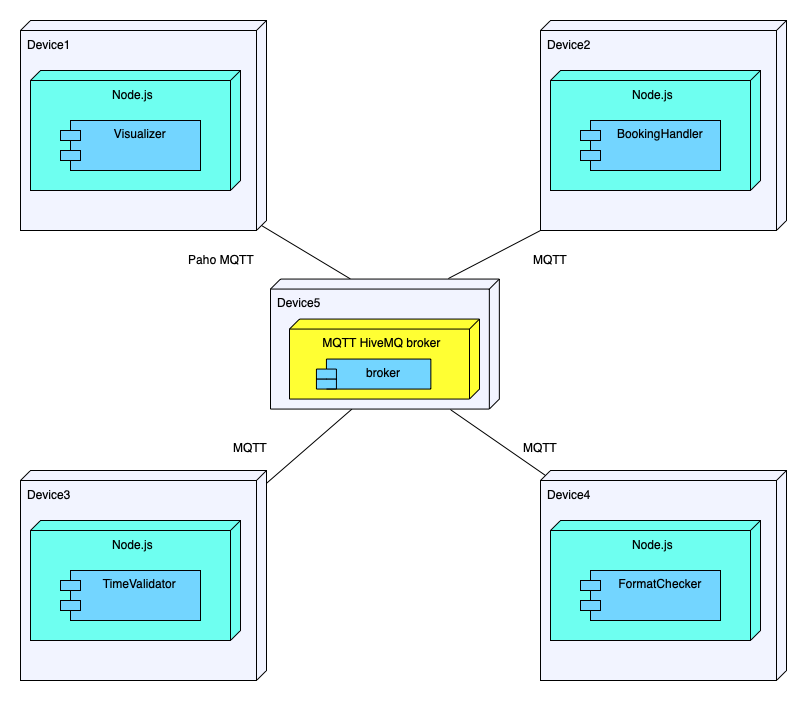

The diagram above was exported from draw.io. Its source (the exported page's mxGraphModel, read from the mxfile embedded in the PNG):
<mxGraphModel dx="1378" dy="671" grid="1" gridSize="10" guides="1" tooltips="1" connect="1" arrows="1" fold="1" page="1" pageScale="1" pageWidth="827" pageHeight="1169" math="0" shadow="0">
  <root>
    <mxCell id="0" />
    <mxCell id="1" parent="0" />
    <mxCell id="Ba61V2764Sn_WRiMHezZ-9" value="Device4" style="verticalAlign=top;align=left;shape=cube;size=10;direction=south;fontStyle=0;html=1;boundedLbl=1;spacingLeft=5;fillColor=#F2F4FF;" vertex="1" parent="1">
      <mxGeometry x="560" y="490" width="246" height="210" as="geometry" />
    </mxCell>
    <mxCell id="Ba61V2764Sn_WRiMHezZ-10" value="Node.js" style="verticalAlign=top;align=center;shape=cube;size=10;direction=south;html=1;boundedLbl=1;spacingLeft=5;fillColor=#6EFFF0;" vertex="1" parent="Ba61V2764Sn_WRiMHezZ-9">
      <mxGeometry width="210" height="120" relative="1" as="geometry">
        <mxPoint x="10" y="50" as="offset" />
      </mxGeometry>
    </mxCell>
    <mxCell id="Ba61V2764Sn_WRiMHezZ-23" value="FormatChecker" style="shape=module;align=left;spacingLeft=20;align=center;verticalAlign=top;fillColor=#73D5FF;" vertex="1" parent="Ba61V2764Sn_WRiMHezZ-9">
      <mxGeometry x="40" y="100" width="140" height="50" as="geometry" />
    </mxCell>
    <mxCell id="Ba61V2764Sn_WRiMHezZ-12" value="" style="endArrow=none;html=1;rounded=0;entryX=1;entryY=1;entryDx=0;entryDy=0;entryPerimeter=0;exitX=-0.004;exitY=0.223;exitDx=0;exitDy=0;exitPerimeter=0;" edge="1" parent="1" source="Ba61V2764Sn_WRiMHezZ-39" target="Ba61V2764Sn_WRiMHezZ-58">
      <mxGeometry width="50" height="50" relative="1" as="geometry">
        <mxPoint x="500" y="290" as="sourcePoint" />
        <mxPoint x="570" y="265" as="targetPoint" />
        <Array as="points" />
      </mxGeometry>
    </mxCell>
    <mxCell id="Ba61V2764Sn_WRiMHezZ-13" value="" style="endArrow=none;html=1;rounded=0;exitX=0.063;exitY=0.002;exitDx=0;exitDy=0;exitPerimeter=0;entryX=0.997;entryY=0.642;entryDx=0;entryDy=0;entryPerimeter=0;" edge="1" parent="1" source="Ba61V2764Sn_WRiMHezZ-52" target="Ba61V2764Sn_WRiMHezZ-39">
      <mxGeometry width="50" height="50" relative="1" as="geometry">
        <mxPoint x="280" y="500" as="sourcePoint" />
        <mxPoint x="370" y="430" as="targetPoint" />
      </mxGeometry>
    </mxCell>
    <mxCell id="Ba61V2764Sn_WRiMHezZ-14" value="" style="endArrow=none;html=1;rounded=0;entryX=0;entryY=0.65;entryDx=0;entryDy=0;entryPerimeter=0;exitX=0;exitY=0;exitDx=205;exitDy=5;exitPerimeter=0;" edge="1" parent="1" source="Ba61V2764Sn_WRiMHezZ-55" target="Ba61V2764Sn_WRiMHezZ-39">
      <mxGeometry width="50" height="50" relative="1" as="geometry">
        <mxPoint x="250" y="270" as="sourcePoint" />
        <mxPoint x="340" y="330" as="targetPoint" />
      </mxGeometry>
    </mxCell>
    <mxCell id="Ba61V2764Sn_WRiMHezZ-15" value="" style="endArrow=none;html=1;rounded=0;entryX=0;entryY=0;entryDx=5;entryDy=241;entryPerimeter=0;exitX=1.004;exitY=0.214;exitDx=0;exitDy=0;exitPerimeter=0;" edge="1" parent="1" source="Ba61V2764Sn_WRiMHezZ-39" target="Ba61V2764Sn_WRiMHezZ-9">
      <mxGeometry width="50" height="50" relative="1" as="geometry">
        <mxPoint x="490" y="440" as="sourcePoint" />
        <mxPoint x="520" y="430" as="targetPoint" />
      </mxGeometry>
    </mxCell>
    <mxCell id="Ba61V2764Sn_WRiMHezZ-16" value="Paho MQTT" style="text;html=1;strokeColor=none;fillColor=none;align=center;verticalAlign=middle;whiteSpace=wrap;rounded=0;rotation=0;" vertex="1" parent="1">
      <mxGeometry x="206" y="260" width="70" height="38.56" as="geometry" />
    </mxCell>
    <mxCell id="Ba61V2764Sn_WRiMHezZ-17" value="MQTT" style="text;html=1;strokeColor=none;fillColor=none;align=center;verticalAlign=middle;whiteSpace=wrap;rounded=0;rotation=0;" vertex="1" parent="1">
      <mxGeometry x="240" y="460" width="60" height="13.96" as="geometry" />
    </mxCell>
    <mxCell id="Ba61V2764Sn_WRiMHezZ-39" value="Device5" style="verticalAlign=top;align=left;shape=cube;size=10;direction=south;fontStyle=0;html=1;boundedLbl=1;spacingLeft=5;fillColor=#F2F4FF;" vertex="1" parent="1">
      <mxGeometry x="290" y="298.56" width="228.84" height="130" as="geometry" />
    </mxCell>
    <mxCell id="Ba61V2764Sn_WRiMHezZ-40" value="MQTT HiveMQ broker" style="verticalAlign=top;align=center;shape=cube;size=10;direction=south;html=1;boundedLbl=1;spacingLeft=5;fillColor=#FFFF33;" vertex="1" parent="Ba61V2764Sn_WRiMHezZ-39">
      <mxGeometry width="190" height="80" relative="1" as="geometry">
        <mxPoint x="19" y="40" as="offset" />
      </mxGeometry>
    </mxCell>
    <mxCell id="Ba61V2764Sn_WRiMHezZ-41" value="broker" style="shape=module;align=left;spacingLeft=20;align=center;verticalAlign=top;fillColor=#73D5FF;" vertex="1" parent="Ba61V2764Sn_WRiMHezZ-39">
      <mxGeometry x="45.93" y="80" width="114.42" height="30" as="geometry" />
    </mxCell>
    <mxCell id="Ba61V2764Sn_WRiMHezZ-52" value="Device3" style="verticalAlign=top;align=left;shape=cube;size=10;direction=south;fontStyle=0;html=1;boundedLbl=1;spacingLeft=5;fillColor=#F2F4FF;" vertex="1" parent="1">
      <mxGeometry x="40" y="490" width="246" height="210" as="geometry" />
    </mxCell>
    <mxCell id="Ba61V2764Sn_WRiMHezZ-53" value="Node.js" style="verticalAlign=top;align=center;shape=cube;size=10;direction=south;html=1;boundedLbl=1;spacingLeft=5;fillColor=#6EFFF0;" vertex="1" parent="Ba61V2764Sn_WRiMHezZ-52">
      <mxGeometry width="210" height="120" relative="1" as="geometry">
        <mxPoint x="10" y="50" as="offset" />
      </mxGeometry>
    </mxCell>
    <mxCell id="Ba61V2764Sn_WRiMHezZ-54" value="TimeValidator" style="shape=module;align=left;spacingLeft=20;align=center;verticalAlign=top;fillColor=#73D5FF;" vertex="1" parent="Ba61V2764Sn_WRiMHezZ-52">
      <mxGeometry x="40" y="100" width="140" height="50" as="geometry" />
    </mxCell>
    <mxCell id="Ba61V2764Sn_WRiMHezZ-55" value="Device1" style="verticalAlign=top;align=left;shape=cube;size=10;direction=south;fontStyle=0;html=1;boundedLbl=1;spacingLeft=5;fillColor=#F2F4FF;" vertex="1" parent="1">
      <mxGeometry x="40" y="40" width="246" height="210" as="geometry" />
    </mxCell>
    <mxCell id="Ba61V2764Sn_WRiMHezZ-56" value="Node.js" style="verticalAlign=top;align=center;shape=cube;size=10;direction=south;html=1;boundedLbl=1;spacingLeft=5;fillColor=#6EFFF0;" vertex="1" parent="Ba61V2764Sn_WRiMHezZ-55">
      <mxGeometry width="210" height="120" relative="1" as="geometry">
        <mxPoint x="10" y="50" as="offset" />
      </mxGeometry>
    </mxCell>
    <mxCell id="Ba61V2764Sn_WRiMHezZ-57" value="Visualizer" style="shape=module;align=left;spacingLeft=20;align=center;verticalAlign=top;fillColor=#73D5FF;" vertex="1" parent="Ba61V2764Sn_WRiMHezZ-55">
      <mxGeometry x="40" y="100" width="140" height="50" as="geometry" />
    </mxCell>
    <mxCell id="Ba61V2764Sn_WRiMHezZ-58" value="Device2" style="verticalAlign=top;align=left;shape=cube;size=10;direction=south;fontStyle=0;html=1;boundedLbl=1;spacingLeft=5;fillColor=#F2F4FF;" vertex="1" parent="1">
      <mxGeometry x="560" y="40" width="246" height="210" as="geometry" />
    </mxCell>
    <mxCell id="Ba61V2764Sn_WRiMHezZ-59" value="Node.js" style="verticalAlign=top;align=center;shape=cube;size=10;direction=south;html=1;boundedLbl=1;spacingLeft=5;fillColor=#6EFFF0;" vertex="1" parent="Ba61V2764Sn_WRiMHezZ-58">
      <mxGeometry width="210" height="120" relative="1" as="geometry">
        <mxPoint x="10" y="50" as="offset" />
      </mxGeometry>
    </mxCell>
    <mxCell id="Ba61V2764Sn_WRiMHezZ-60" value="BookingHandler" style="shape=module;align=left;spacingLeft=20;align=center;verticalAlign=top;fillColor=#73D5FF;" vertex="1" parent="Ba61V2764Sn_WRiMHezZ-58">
      <mxGeometry x="40" y="100" width="140" height="50" as="geometry" />
    </mxCell>
    <mxCell id="Ba61V2764Sn_WRiMHezZ-61" value="MQTT" style="text;html=1;strokeColor=none;fillColor=none;align=center;verticalAlign=middle;whiteSpace=wrap;rounded=0;rotation=0;" vertex="1" parent="1">
      <mxGeometry x="540" y="272.3" width="60" height="13.96" as="geometry" />
    </mxCell>
    <mxCell id="Ba61V2764Sn_WRiMHezZ-62" value="MQTT" style="text;html=1;strokeColor=none;fillColor=none;align=center;verticalAlign=middle;whiteSpace=wrap;rounded=0;rotation=0;" vertex="1" parent="1">
      <mxGeometry x="530" y="460" width="60" height="13.96" as="geometry" />
    </mxCell>
  </root>
</mxGraphModel>